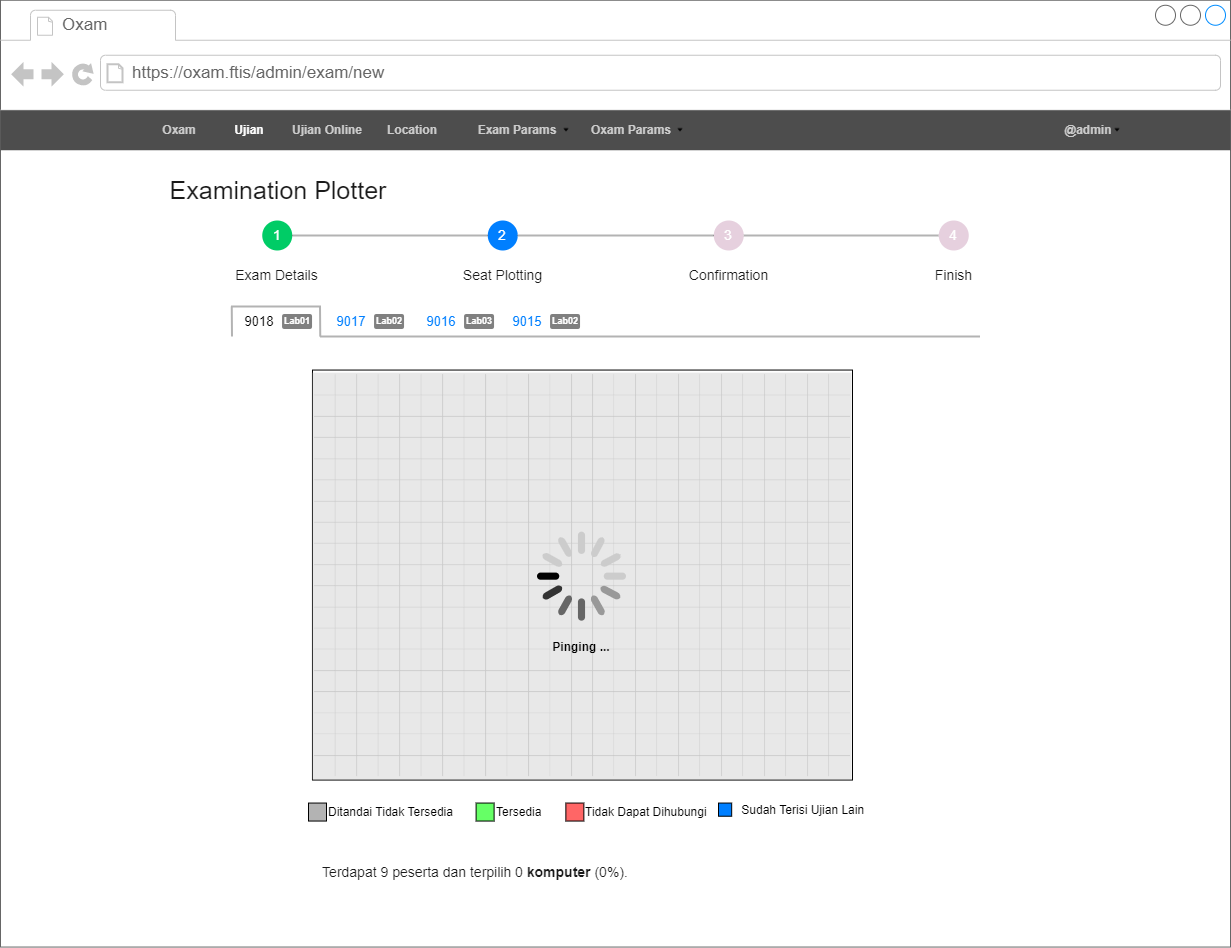

The diagram above was exported from draw.io. Its source (the exported page's mxGraphModel, read from the mxfile embedded in the PNG):
<mxGraphModel dx="2048" dy="-8" grid="1" gridSize="10" guides="1" tooltips="1" connect="1" arrows="1" fold="1" page="1" pageScale="1" pageWidth="850" pageHeight="1100" math="0" shadow="0">
  <root>
    <mxCell id="0" />
    <mxCell id="1" parent="0" />
    <mxCell id="2" value="" style="strokeWidth=1;shadow=0;dashed=0;align=center;html=1;shape=mxgraph.mockup.containers.browserWindow;rSize=0;strokeColor=none;strokeColor2=#008cff;strokeColor3=#c4c4c4;mainText=,;recursiveResize=0;container=0;" vertex="1" parent="1">
      <mxGeometry x="2850" y="2737.75" width="1230" height="946.8" as="geometry" />
    </mxCell>
    <mxCell id="3" value="Oxam" style="strokeWidth=1;shadow=0;dashed=0;align=center;html=1;shape=mxgraph.mockup.containers.anchor;fontSize=17;fontColor=#666666;align=left;strokeColor=none;" vertex="1" parent="1">
      <mxGeometry x="2910" y="2749.75" width="110" height="26" as="geometry" />
    </mxCell>
    <mxCell id="4" value="https://oxam.ftis/admin/exam/new" style="strokeWidth=1;shadow=0;dashed=0;align=center;html=1;shape=mxgraph.mockup.containers.anchor;rSize=0;fontSize=17;fontColor=#666666;align=left;strokeColor=none;" vertex="1" parent="1">
      <mxGeometry x="2980" y="2797.75" width="350" height="26" as="geometry" />
    </mxCell>
    <mxCell id="5" value="" style="group;strokeColor=none;" vertex="1" connectable="0" parent="1">
      <mxGeometry x="2850" y="2847.75" width="1230" height="40" as="geometry" />
    </mxCell>
    <mxCell id="6" value="" style="group;strokeColor=none;" vertex="1" connectable="0" parent="5">
      <mxGeometry width="1230" height="40" as="geometry" />
    </mxCell>
    <mxCell id="7" value="" style="rounded=0;whiteSpace=wrap;html=1;labelBackgroundColor=none;fontSize=12;fontColor=#4D4D4D;strokeColor=none;fillColor=#4D4D4D;gradientColor=none;align=left;" vertex="1" parent="6">
      <mxGeometry width="1230" height="40" as="geometry" />
    </mxCell>
    <mxCell id="8" value="Oxam" style="text;html=1;strokeColor=none;fillColor=none;align=center;verticalAlign=middle;whiteSpace=wrap;rounded=0;labelBackgroundColor=none;fontSize=12;fontColor=#CCCCCC;fontStyle=1" vertex="1" parent="6">
      <mxGeometry x="149" y="5" width="60" height="30" as="geometry" />
    </mxCell>
    <mxCell id="9" value="@admin" style="text;html=1;strokeColor=none;fillColor=none;align=center;verticalAlign=middle;whiteSpace=wrap;rounded=0;labelBackgroundColor=none;fontSize=12;fontColor=#CCCCCC;fontStyle=1" vertex="1" parent="6">
      <mxGeometry x="1043" y="5" width="90" height="30" as="geometry" />
    </mxCell>
    <mxCell id="10" value="" style="shape=image;html=1;verticalAlign=top;verticalLabelPosition=bottom;labelBackgroundColor=#ffffff;imageAspect=0;aspect=fixed;image=https://cdn4.iconfinder.com/data/icons/ionicons/512/icon-arrow-down-b-128.png;fontSize=12;fontColor=#CCCCCC;strokeColor=none;fillColor=#CCCCCC;gradientColor=none;imageBackground=none;" vertex="1" parent="6">
      <mxGeometry x="1113" y="16" width="8" height="8" as="geometry" />
    </mxCell>
    <mxCell id="11" value="&lt;font color=&quot;#ffffff&quot;&gt;Ujian&lt;/font&gt;" style="text;html=1;strokeColor=none;fillColor=none;align=center;verticalAlign=middle;whiteSpace=wrap;rounded=0;labelBackgroundColor=none;fontSize=12;fontColor=#CCCCCC;fontStyle=1" vertex="1" parent="6">
      <mxGeometry x="219" y="5" width="60" height="30" as="geometry" />
    </mxCell>
    <mxCell id="12" value="Location" style="text;html=1;strokeColor=none;fillColor=none;align=center;verticalAlign=middle;whiteSpace=wrap;rounded=0;labelBackgroundColor=none;fontSize=12;fontColor=#CCCCCC;fontStyle=1" vertex="1" parent="5">
      <mxGeometry x="382" y="5" width="60" height="30" as="geometry" />
    </mxCell>
    <mxCell id="13" value="Exam Params" style="text;html=1;strokeColor=none;fillColor=none;align=center;verticalAlign=middle;whiteSpace=wrap;rounded=0;labelBackgroundColor=none;fontSize=12;fontColor=#CCCCCC;fontStyle=1" vertex="1" parent="5">
      <mxGeometry x="472" y="5" width="90" height="30" as="geometry" />
    </mxCell>
    <mxCell id="14" value="Oxam Params" style="text;html=1;strokeColor=none;fillColor=none;align=center;verticalAlign=middle;whiteSpace=wrap;rounded=0;labelBackgroundColor=none;fontSize=12;fontColor=#CCCCCC;fontStyle=1" vertex="1" parent="5">
      <mxGeometry x="586" y="5" width="90" height="30" as="geometry" />
    </mxCell>
    <mxCell id="15" value="" style="shape=image;html=1;verticalAlign=top;verticalLabelPosition=bottom;labelBackgroundColor=#ffffff;imageAspect=0;aspect=fixed;image=https://cdn4.iconfinder.com/data/icons/ionicons/512/icon-arrow-down-b-128.png;fontSize=12;fontColor=#CCCCCC;strokeColor=none;fillColor=#CCCCCC;gradientColor=none;imageBackground=none;" vertex="1" parent="5">
      <mxGeometry x="676" y="16" width="8" height="8" as="geometry" />
    </mxCell>
    <mxCell id="16" value="" style="shape=image;html=1;verticalAlign=top;verticalLabelPosition=bottom;labelBackgroundColor=#ffffff;imageAspect=0;aspect=fixed;image=https://cdn4.iconfinder.com/data/icons/ionicons/512/icon-arrow-down-b-128.png;fontSize=12;fontColor=#CCCCCC;strokeColor=none;fillColor=#CCCCCC;gradientColor=none;imageBackground=none;" vertex="1" parent="5">
      <mxGeometry x="562" y="16" width="8" height="8" as="geometry" />
    </mxCell>
    <mxCell id="17" value="Ujian Online" style="text;html=1;strokeColor=none;fillColor=none;align=center;verticalAlign=middle;whiteSpace=wrap;rounded=0;labelBackgroundColor=none;fontSize=12;fontColor=#CCCCCC;fontStyle=1" vertex="1" parent="1">
      <mxGeometry x="3137" y="2852.75" width="80.1" height="30" as="geometry" />
    </mxCell>
    <mxCell id="18" value="&lt;font style=&quot;font-size: 25px&quot; color=&quot;#1a1a1a&quot;&gt;Examination Plotter&lt;/font&gt;" style="text;html=1;strokeColor=none;fillColor=none;align=center;verticalAlign=middle;whiteSpace=wrap;rounded=0;fontColor=#FFFFFF;" vertex="1" parent="1">
      <mxGeometry x="3006.1000000000004" y="2911.9500000000003" width="243.9" height="30" as="geometry" />
    </mxCell>
    <mxCell id="19" value="" style="group" vertex="1" connectable="0" parent="1">
      <mxGeometry x="3080.5" y="3044" width="749" height="30" as="geometry" />
    </mxCell>
    <mxCell id="20" value="" style="group" vertex="1" connectable="0" parent="19">
      <mxGeometry x="7" width="74.05000000000018" height="30" as="geometry" />
    </mxCell>
    <mxCell id="21" value="&lt;font color=&quot;#000000&quot; style=&quot;font-size: 13px&quot;&gt;9018&lt;/font&gt;" style="text;html=1;strokeColor=none;fillColor=none;align=center;verticalAlign=middle;whiteSpace=wrap;rounded=0;fontSize=11;fontColor=#FFFFFF;opacity=30;" vertex="1" parent="20">
      <mxGeometry width="42" height="30" as="geometry" />
    </mxCell>
    <mxCell id="22" value="&lt;b&gt;&lt;font color=&quot;#ffffff&quot; style=&quot;line-height: 1 ; font-size: 9px&quot;&gt;Lab01&lt;/font&gt;&lt;/b&gt;" style="rounded=1;whiteSpace=wrap;html=1;fontSize=13;fontColor=#1A1A1A;fillColor=#808080;align=center;strokeColor=none;spacing=0;verticalAlign=middle;spacingBottom=4;" vertex="1" parent="20">
      <mxGeometry x="44.05000000000018" y="7.5" width="30" height="15" as="geometry" />
    </mxCell>
    <mxCell id="23" value="" style="group" vertex="1" connectable="0" parent="19">
      <mxGeometry width="90" height="30" as="geometry" />
    </mxCell>
    <mxCell id="24" value="" style="endArrow=none;html=1;rounded=0;fontSize=13;fontColor=#000000;strokeColor=#B3B3B3;strokeWidth=2;" edge="1" parent="23">
      <mxGeometry width="50" height="50" relative="1" as="geometry">
        <mxPoint x="1" y="30" as="sourcePoint" />
        <mxPoint x="0.75" as="targetPoint" />
      </mxGeometry>
    </mxCell>
    <mxCell id="25" value="" style="endArrow=none;html=1;rounded=0;fontSize=13;fontColor=#000000;strokeColor=#B3B3B3;strokeWidth=2;" edge="1" parent="23">
      <mxGeometry width="50" height="50" relative="1" as="geometry">
        <mxPoint x="89.25" y="30" as="sourcePoint" />
        <mxPoint x="89" as="targetPoint" />
      </mxGeometry>
    </mxCell>
    <mxCell id="26" value="" style="endArrow=none;html=1;rounded=0;fontSize=13;fontColor=#000000;strokeColor=#B3B3B3;strokeWidth=2;" edge="1" parent="23">
      <mxGeometry width="50" height="50" relative="1" as="geometry">
        <mxPoint x="90" as="sourcePoint" />
        <mxPoint as="targetPoint" />
      </mxGeometry>
    </mxCell>
    <mxCell id="27" value="" style="group" vertex="1" connectable="0" parent="19">
      <mxGeometry x="99" width="74.05000000000018" height="30" as="geometry" />
    </mxCell>
    <mxCell id="28" value="&lt;font style=&quot;font-size: 13px&quot; color=&quot;#007fff&quot;&gt;9017&lt;/font&gt;" style="text;html=1;strokeColor=none;fillColor=none;align=center;verticalAlign=middle;whiteSpace=wrap;rounded=0;fontSize=11;fontColor=#FFFFFF;opacity=30;" vertex="1" parent="27">
      <mxGeometry width="42" height="30" as="geometry" />
    </mxCell>
    <mxCell id="29" value="&lt;b&gt;&lt;font color=&quot;#ffffff&quot; style=&quot;line-height: 1 ; font-size: 9px&quot;&gt;Lab02&lt;/font&gt;&lt;/b&gt;" style="rounded=1;whiteSpace=wrap;html=1;fontSize=13;fontColor=#1A1A1A;fillColor=#808080;align=center;strokeColor=none;spacing=0;verticalAlign=middle;spacingBottom=4;" vertex="1" parent="27">
      <mxGeometry x="44.05000000000018" y="7.5" width="30" height="15" as="geometry" />
    </mxCell>
    <mxCell id="30" value="" style="group" vertex="1" connectable="0" parent="19">
      <mxGeometry x="189" width="74.05000000000018" height="30" as="geometry" />
    </mxCell>
    <mxCell id="31" value="&lt;font style=&quot;font-size: 13px&quot; color=&quot;#007fff&quot;&gt;9016&lt;/font&gt;" style="text;html=1;strokeColor=none;fillColor=none;align=center;verticalAlign=middle;whiteSpace=wrap;rounded=0;fontSize=11;fontColor=#FFFFFF;opacity=30;" vertex="1" parent="30">
      <mxGeometry width="42" height="30" as="geometry" />
    </mxCell>
    <mxCell id="32" value="&lt;b&gt;&lt;font color=&quot;#ffffff&quot; style=&quot;line-height: 1 ; font-size: 9px&quot;&gt;Lab03&lt;/font&gt;&lt;/b&gt;" style="rounded=1;whiteSpace=wrap;html=1;fontSize=13;fontColor=#1A1A1A;fillColor=#808080;align=center;strokeColor=none;spacing=0;verticalAlign=middle;spacingBottom=4;" vertex="1" parent="30">
      <mxGeometry x="44.05000000000018" y="7.5" width="30" height="15" as="geometry" />
    </mxCell>
    <mxCell id="33" value="" style="group" vertex="1" connectable="0" parent="19">
      <mxGeometry x="275" width="74.05000000000018" height="30" as="geometry" />
    </mxCell>
    <mxCell id="34" value="&lt;font style=&quot;font-size: 13px&quot; color=&quot;#007fff&quot;&gt;9015&lt;/font&gt;" style="text;html=1;strokeColor=none;fillColor=none;align=center;verticalAlign=middle;whiteSpace=wrap;rounded=0;fontSize=11;fontColor=#FFFFFF;opacity=30;" vertex="1" parent="33">
      <mxGeometry width="42" height="30" as="geometry" />
    </mxCell>
    <mxCell id="35" value="&lt;b&gt;&lt;font color=&quot;#ffffff&quot; style=&quot;line-height: 1 ; font-size: 9px&quot;&gt;Lab02&lt;/font&gt;&lt;/b&gt;" style="rounded=1;whiteSpace=wrap;html=1;fontSize=13;fontColor=#1A1A1A;fillColor=#808080;align=center;strokeColor=none;spacing=0;verticalAlign=middle;spacingBottom=4;" vertex="1" parent="33">
      <mxGeometry x="44.05000000000018" y="7.5" width="30" height="15" as="geometry" />
    </mxCell>
    <mxCell id="36" value="" style="endArrow=none;html=1;rounded=0;fontSize=13;fontColor=#000000;strokeColor=#B3B3B3;strokeWidth=2;" edge="1" parent="19">
      <mxGeometry width="50" height="50" relative="1" as="geometry">
        <mxPoint x="89" y="30" as="sourcePoint" />
        <mxPoint x="749" y="30" as="targetPoint" />
      </mxGeometry>
    </mxCell>
    <mxCell id="37" value="" style="group" vertex="1" connectable="0" parent="1">
      <mxGeometry x="3078.25" y="2958" width="773.5" height="70" as="geometry" />
    </mxCell>
    <mxCell id="38" value="&lt;font style=&quot;font-size: 14px&quot;&gt;1&lt;/font&gt;" style="ellipse;whiteSpace=wrap;html=1;aspect=fixed;fontSize=9;fontColor=#FFFFFF;fillColor=#00CC66;align=center;verticalAlign=middle;strokeColor=none;" vertex="1" parent="37">
      <mxGeometry x="33.5" width="30" height="30" as="geometry" />
    </mxCell>
    <mxCell id="39" value="&lt;font style=&quot;font-size: 14px&quot;&gt;2&lt;/font&gt;" style="ellipse;whiteSpace=wrap;html=1;aspect=fixed;fontSize=9;fontColor=#FFFFFF;fillColor=#007FFF;align=center;verticalAlign=middle;strokeColor=none;" vertex="1" parent="37">
      <mxGeometry x="259" width="30" height="30" as="geometry" />
    </mxCell>
    <mxCell id="40" style="edgeStyle=orthogonalEdgeStyle;rounded=0;orthogonalLoop=1;jettySize=auto;html=1;exitX=1;exitY=0.5;exitDx=0;exitDy=0;entryX=0;entryY=0.5;entryDx=0;entryDy=0;strokeWidth=1;endArrow=none;endFill=0;" edge="1" parent="37" source="38" target="39">
      <mxGeometry as="geometry" />
    </mxCell>
    <mxCell id="41" style="edgeStyle=orthogonalEdgeStyle;rounded=0;orthogonalLoop=1;jettySize=auto;html=1;entryX=0;entryY=0.5;entryDx=0;entryDy=0;fontSize=14;fontColor=#FFFFFF;strokeColor=#B3B3B3;endArrow=none;endFill=0;strokeWidth=2;targetPerimeterSpacing=0;sourcePerimeterSpacing=0;startSize=6;endSize=6;fillColor=#f5f5f5;" edge="1" parent="37" source="38" target="39">
      <mxGeometry as="geometry" />
    </mxCell>
    <mxCell id="42" value="&lt;font style=&quot;font-size: 14px&quot;&gt;3&lt;/font&gt;" style="ellipse;whiteSpace=wrap;html=1;aspect=fixed;fontSize=9;fontColor=#FFFFFF;fillColor=#E6D0DE;align=center;verticalAlign=middle;strokeColor=none;" vertex="1" parent="37">
      <mxGeometry x="485" width="30" height="30" as="geometry" />
    </mxCell>
    <mxCell id="43" style="edgeStyle=orthogonalEdgeStyle;rounded=0;orthogonalLoop=1;jettySize=auto;html=1;exitX=1;exitY=0.5;exitDx=0;exitDy=0;entryX=0;entryY=0.5;entryDx=0;entryDy=0;endArrow=none;endFill=0;strokeWidth=1;" edge="1" parent="37" source="39" target="42">
      <mxGeometry as="geometry" />
    </mxCell>
    <mxCell id="44" style="edgeStyle=orthogonalEdgeStyle;rounded=0;orthogonalLoop=1;jettySize=auto;html=1;exitX=1;exitY=0.5;exitDx=0;exitDy=0;entryX=0;entryY=0.5;entryDx=0;entryDy=0;fontSize=14;fontColor=#FFFFFF;strokeColor=#B3B3B3;endArrow=none;endFill=0;strokeWidth=2;targetPerimeterSpacing=0;sourcePerimeterSpacing=6;fillColor=#f5f5f5;" edge="1" parent="37" source="39" target="42">
      <mxGeometry as="geometry" />
    </mxCell>
    <mxCell id="45" value="&lt;font color=&quot;#1a1a1a&quot;&gt;Exam Details&lt;/font&gt;" style="text;html=1;strokeColor=none;fillColor=none;align=center;verticalAlign=middle;whiteSpace=wrap;rounded=0;fontSize=14;fontColor=#FFFFFF;" vertex="1" parent="37">
      <mxGeometry y="40" width="97" height="30" as="geometry" />
    </mxCell>
    <mxCell id="46" value="&lt;font color=&quot;#1a1a1a&quot;&gt;Confirmation&lt;/font&gt;" style="text;html=1;strokeColor=none;fillColor=none;align=center;verticalAlign=middle;whiteSpace=wrap;rounded=0;fontSize=14;fontColor=#FFFFFF;" vertex="1" parent="37">
      <mxGeometry x="451.5" y="40" width="97" height="30" as="geometry" />
    </mxCell>
    <mxCell id="47" value="&lt;font color=&quot;#1a1a1a&quot;&gt;Finish&lt;/font&gt;" style="text;html=1;strokeColor=none;fillColor=none;align=center;verticalAlign=middle;whiteSpace=wrap;rounded=0;fontSize=14;fontColor=#FFFFFF;" vertex="1" parent="37">
      <mxGeometry x="676.5" y="40" width="97" height="30" as="geometry" />
    </mxCell>
    <mxCell id="48" value="&lt;font color=&quot;#1a1a1a&quot;&gt;Seat Plotting&lt;/font&gt;" style="text;html=1;strokeColor=none;fillColor=none;align=center;verticalAlign=middle;whiteSpace=wrap;rounded=0;fontSize=14;fontColor=#FFFFFF;" vertex="1" parent="37">
      <mxGeometry x="225.5" y="40" width="97" height="30" as="geometry" />
    </mxCell>
    <mxCell id="49" value="&lt;font style=&quot;font-size: 14px&quot;&gt;4&lt;/font&gt;" style="ellipse;whiteSpace=wrap;html=1;aspect=fixed;fontSize=9;fontColor=#FFFFFF;fillColor=#E6D0DE;align=center;verticalAlign=middle;strokeColor=none;" vertex="1" parent="37">
      <mxGeometry x="710" width="30" height="30" as="geometry" />
    </mxCell>
    <mxCell id="50" style="edgeStyle=orthogonalEdgeStyle;rounded=0;orthogonalLoop=1;jettySize=auto;html=1;exitX=1;exitY=0.5;exitDx=0;exitDy=0;entryX=0;entryY=0.5;entryDx=0;entryDy=0;fontSize=11;fontColor=#FFFFFF;endArrow=none;endFill=0;strokeColor=#B3B3B3;strokeWidth=2;" edge="1" parent="37" source="42" target="49">
      <mxGeometry relative="1" as="geometry" />
    </mxCell>
    <mxCell id="51" value="" style="group" vertex="1" connectable="0" parent="1">
      <mxGeometry x="3160" y="3104.55" width="622.09" height="420" as="geometry" />
    </mxCell>
    <mxCell id="52" value="" style="rounded=0;whiteSpace=wrap;html=1;" vertex="1" parent="51">
      <mxGeometry x="2" y="3" width="540" height="410" as="geometry" />
    </mxCell>
    <mxCell id="53" value="" style="shape=image;verticalLabelPosition=bottom;labelBackgroundColor=#ffffff;verticalAlign=top;aspect=fixed;imageAspect=0;image=data:image/png,(base64 omitted: 1752 chars);textOpacity=30;opacity=20;" vertex="1" parent="51">
      <mxGeometry x="3.4" y="7.15" width="536.6" height="402.45" as="geometry" />
    </mxCell>
    <mxCell id="54" value="" style="group" vertex="1" connectable="0" parent="51">
      <mxGeometry x="1" y="5.599999999999909" width="540" height="407" as="geometry" />
    </mxCell>
    <mxCell id="55" value="" style="rounded=0;whiteSpace=wrap;html=1;fontSize=11;fontColor=#FFFFFF;strokeColor=none;fillColor=#B3B3B3;align=left;opacity=30;" vertex="1" parent="54">
      <mxGeometry width="540" height="407" as="geometry" />
    </mxCell>
    <mxCell id="56" value="" style="html=1;verticalLabelPosition=bottom;labelBackgroundColor=#ffffff;verticalAlign=top;shadow=0;dashed=0;strokeWidth=2;shape=mxgraph.ios7.misc.loading_circle;rounded=1;fontSize=11;fontColor=#FFFFFF;fillColor=#00CC66;" vertex="1" parent="54">
      <mxGeometry x="225.5" y="158.99999999999955" width="89" height="89" as="geometry" />
    </mxCell>
    <mxCell id="57" value="Pinging ..." style="text;html=1;strokeColor=none;fillColor=none;align=center;verticalAlign=middle;whiteSpace=wrap;rounded=0;fontStyle=1" vertex="1" parent="54">
      <mxGeometry x="240" y="260" width="60" height="30" as="geometry" />
    </mxCell>
    <mxCell id="58" value="" style="group" vertex="1" connectable="0" parent="1">
      <mxGeometry x="3158" y="3534.55" width="158" height="30" as="geometry" />
    </mxCell>
    <mxCell id="59" value="" style="whiteSpace=wrap;html=1;aspect=fixed;fillColor=#B3B3B3;" vertex="1" parent="58">
      <mxGeometry y="6" width="18" height="18" as="geometry" />
    </mxCell>
    <mxCell id="60" value="Ditandai Tidak Tersedia" style="text;html=1;strokeColor=none;fillColor=none;align=left;verticalAlign=middle;whiteSpace=wrap;rounded=0;" vertex="1" parent="58">
      <mxGeometry x="18" width="140" height="30" as="geometry" />
    </mxCell>
    <mxCell id="61" value="" style="group" vertex="1" connectable="0" parent="1">
      <mxGeometry x="3325.6000000000004" y="3534.55" width="90" height="30" as="geometry" />
    </mxCell>
    <mxCell id="62" value="" style="whiteSpace=wrap;html=1;aspect=fixed;fillColor=#66FF66;" vertex="1" parent="61">
      <mxGeometry y="6" width="18" height="18" as="geometry" />
    </mxCell>
    <mxCell id="63" value="Tersedia" style="text;html=1;strokeColor=none;fillColor=none;align=left;verticalAlign=middle;whiteSpace=wrap;rounded=0;" vertex="1" parent="61">
      <mxGeometry x="18" width="72" height="30" as="geometry" />
    </mxCell>
    <mxCell id="64" value="" style="group" vertex="1" connectable="0" parent="1">
      <mxGeometry x="3415.3599999999997" y="3534.55" width="150.24" height="30" as="geometry" />
    </mxCell>
    <mxCell id="65" value="" style="whiteSpace=wrap;html=1;aspect=fixed;fillColor=#FF6666;" vertex="1" parent="64">
      <mxGeometry y="6" width="18" height="18" as="geometry" />
    </mxCell>
    <mxCell id="66" value="Tidak Dapat Dihubungi" style="text;html=1;strokeColor=none;fillColor=none;align=left;verticalAlign=middle;whiteSpace=wrap;rounded=0;" vertex="1" parent="64">
      <mxGeometry x="18" width="132.24" height="30" as="geometry" />
    </mxCell>
    <mxCell id="67" value="" style="group" vertex="1" connectable="0" parent="1">
      <mxGeometry x="3568" y="3534.55" width="180" height="30" as="geometry" />
    </mxCell>
    <mxCell id="68" value="" style="whiteSpace=wrap;html=1;aspect=fixed;fillColor=#007FFF;" vertex="1" parent="67">
      <mxGeometry y="6" width="13.178913738019169" height="13.178913738019169" as="geometry" />
    </mxCell>
    <mxCell id="69" value="&amp;nbsp;Sudah Terisi Ujian Lain" style="text;html=1;strokeColor=none;fillColor=none;align=left;verticalAlign=middle;whiteSpace=wrap;rounded=0;" vertex="1" parent="67">
      <mxGeometry x="18.231428571428573" y="-2" width="161.76857142857142" height="30" as="geometry" />
    </mxCell>
    <mxCell id="70" value="&lt;font color=&quot;#1a1a1a&quot;&gt;Terdapat 9 peserta dan terpilih 0&lt;b&gt;&amp;nbsp;komputer&lt;/b&gt; (0%).&lt;/font&gt;" style="text;html=1;strokeColor=none;fillColor=none;align=center;verticalAlign=middle;whiteSpace=wrap;rounded=0;fontSize=14;fontColor=#FFFFFF;" vertex="1" parent="1">
      <mxGeometry x="3160" y="3594.55" width="330" height="30" as="geometry" />
    </mxCell>
  </root>
</mxGraphModel>